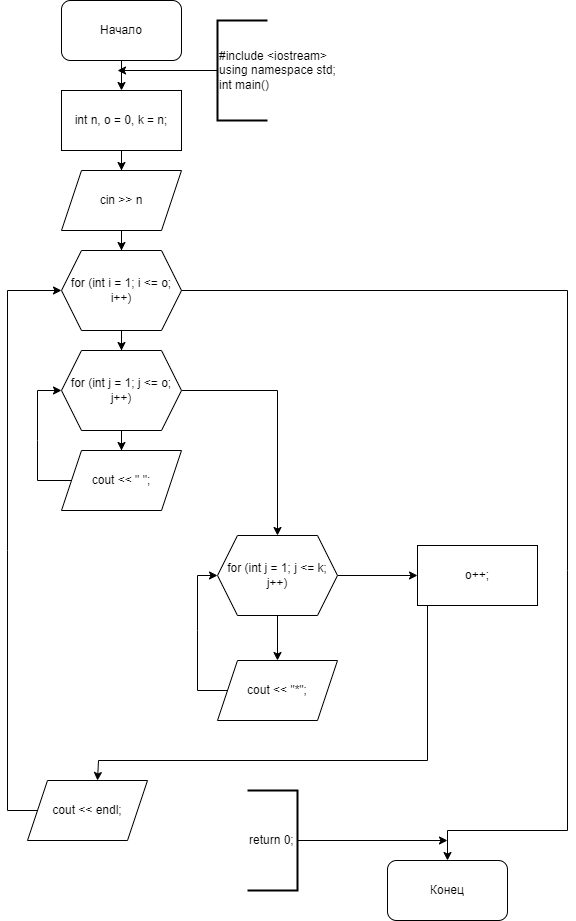

The diagram above was exported from draw.io. Its source (the exported page's mxGraphModel, read from the mxfile embedded in the PNG):
<mxGraphModel dx="1050" dy="522" grid="1" gridSize="10" guides="1" tooltips="1" connect="1" arrows="1" fold="1" page="1" pageScale="1" pageWidth="827" pageHeight="1169" math="0" shadow="0">
  <root>
    <mxCell id="WIyWlLk6GJQsqaUBKTNV-0" />
    <mxCell id="WIyWlLk6GJQsqaUBKTNV-1" parent="WIyWlLk6GJQsqaUBKTNV-0" />
    <mxCell id="fn8xnlxrzJgL5h6K_XYt-0" value="Начало" style="rounded=1;whiteSpace=wrap;html=1;" parent="WIyWlLk6GJQsqaUBKTNV-1" vertex="1">
      <mxGeometry x="354" y="10" width="120" height="60" as="geometry" />
    </mxCell>
    <mxCell id="fn8xnlxrzJgL5h6K_XYt-6" value="" style="edgeStyle=orthogonalEdgeStyle;rounded=0;orthogonalLoop=1;jettySize=auto;html=1;" parent="WIyWlLk6GJQsqaUBKTNV-1" source="fn8xnlxrzJgL5h6K_XYt-1" target="fn8xnlxrzJgL5h6K_XYt-5" edge="1">
      <mxGeometry relative="1" as="geometry" />
    </mxCell>
    <mxCell id="fn8xnlxrzJgL5h6K_XYt-1" value="int n, o = 0, k = n;" style="rounded=0;whiteSpace=wrap;html=1;" parent="WIyWlLk6GJQsqaUBKTNV-1" vertex="1">
      <mxGeometry x="354" y="100" width="120" height="60" as="geometry" />
    </mxCell>
    <mxCell id="fn8xnlxrzJgL5h6K_XYt-2" value="" style="endArrow=classic;html=1;rounded=0;exitX=0.5;exitY=1;exitDx=0;exitDy=0;entryX=0.5;entryY=0;entryDx=0;entryDy=0;" parent="WIyWlLk6GJQsqaUBKTNV-1" source="fn8xnlxrzJgL5h6K_XYt-0" target="fn8xnlxrzJgL5h6K_XYt-1" edge="1">
      <mxGeometry width="50" height="50" relative="1" as="geometry">
        <mxPoint x="390" y="150" as="sourcePoint" />
        <mxPoint x="440" y="100" as="targetPoint" />
      </mxGeometry>
    </mxCell>
    <mxCell id="fn8xnlxrzJgL5h6K_XYt-3" value="" style="endArrow=classic;html=1;rounded=0;exitX=0;exitY=0.5;exitDx=0;exitDy=0;exitPerimeter=0;" parent="WIyWlLk6GJQsqaUBKTNV-1" source="fn8xnlxrzJgL5h6K_XYt-4" edge="1">
      <mxGeometry width="50" height="50" relative="1" as="geometry">
        <mxPoint x="514" y="80" as="sourcePoint" />
        <mxPoint x="410" y="80" as="targetPoint" />
      </mxGeometry>
    </mxCell>
    <mxCell id="fn8xnlxrzJgL5h6K_XYt-4" value="&lt;div&gt;#include &amp;lt;iostream&amp;gt;&lt;/div&gt;&lt;div&gt;using namespace std;&lt;/div&gt;&lt;div&gt;int main()&lt;/div&gt;" style="strokeWidth=2;html=1;shape=mxgraph.flowchart.annotation_1;align=left;pointerEvents=1;" parent="WIyWlLk6GJQsqaUBKTNV-1" vertex="1">
      <mxGeometry x="510" y="30" width="50" height="100" as="geometry" />
    </mxCell>
    <mxCell id="fn8xnlxrzJgL5h6K_XYt-8" value="" style="edgeStyle=orthogonalEdgeStyle;rounded=0;orthogonalLoop=1;jettySize=auto;html=1;" parent="WIyWlLk6GJQsqaUBKTNV-1" source="fn8xnlxrzJgL5h6K_XYt-5" target="fn8xnlxrzJgL5h6K_XYt-7" edge="1">
      <mxGeometry relative="1" as="geometry" />
    </mxCell>
    <mxCell id="fn8xnlxrzJgL5h6K_XYt-5" value="cin &amp;gt;&amp;gt; n" style="shape=parallelogram;perimeter=parallelogramPerimeter;whiteSpace=wrap;html=1;fixedSize=1;rounded=0;" parent="WIyWlLk6GJQsqaUBKTNV-1" vertex="1">
      <mxGeometry x="354" y="180" width="120" height="60" as="geometry" />
    </mxCell>
    <mxCell id="fn8xnlxrzJgL5h6K_XYt-10" value="" style="edgeStyle=orthogonalEdgeStyle;rounded=0;orthogonalLoop=1;jettySize=auto;html=1;" parent="WIyWlLk6GJQsqaUBKTNV-1" source="fn8xnlxrzJgL5h6K_XYt-7" target="fn8xnlxrzJgL5h6K_XYt-9" edge="1">
      <mxGeometry relative="1" as="geometry" />
    </mxCell>
    <mxCell id="fn8xnlxrzJgL5h6K_XYt-7" value="for (int i = 1; i &amp;lt;= o; i++)" style="shape=hexagon;perimeter=hexagonPerimeter2;whiteSpace=wrap;html=1;fixedSize=1;rounded=0;" parent="WIyWlLk6GJQsqaUBKTNV-1" vertex="1">
      <mxGeometry x="354" y="260" width="120" height="80" as="geometry" />
    </mxCell>
    <mxCell id="fn8xnlxrzJgL5h6K_XYt-16" value="" style="edgeStyle=orthogonalEdgeStyle;rounded=0;orthogonalLoop=1;jettySize=auto;html=1;" parent="WIyWlLk6GJQsqaUBKTNV-1" source="fn8xnlxrzJgL5h6K_XYt-9" target="fn8xnlxrzJgL5h6K_XYt-15" edge="1">
      <mxGeometry relative="1" as="geometry" />
    </mxCell>
    <mxCell id="fn8xnlxrzJgL5h6K_XYt-20" value="" style="edgeStyle=orthogonalEdgeStyle;rounded=0;orthogonalLoop=1;jettySize=auto;html=1;" parent="WIyWlLk6GJQsqaUBKTNV-1" source="fn8xnlxrzJgL5h6K_XYt-9" target="fn8xnlxrzJgL5h6K_XYt-19" edge="1">
      <mxGeometry relative="1" as="geometry" />
    </mxCell>
    <mxCell id="fn8xnlxrzJgL5h6K_XYt-9" value="for (int j = 1; j &amp;lt;= o; j++)" style="shape=hexagon;perimeter=hexagonPerimeter2;whiteSpace=wrap;html=1;fixedSize=1;rounded=0;" parent="WIyWlLk6GJQsqaUBKTNV-1" vertex="1">
      <mxGeometry x="354" y="360" width="120" height="80" as="geometry" />
    </mxCell>
    <mxCell id="fn8xnlxrzJgL5h6K_XYt-15" value="cout &amp;lt;&amp;lt; &quot; &quot;;" style="shape=parallelogram;perimeter=parallelogramPerimeter;whiteSpace=wrap;html=1;fixedSize=1;rounded=0;" parent="WIyWlLk6GJQsqaUBKTNV-1" vertex="1">
      <mxGeometry x="354" y="460" width="120" height="60" as="geometry" />
    </mxCell>
    <mxCell id="fn8xnlxrzJgL5h6K_XYt-18" value="" style="endArrow=classic;html=1;rounded=0;exitX=0;exitY=0.5;exitDx=0;exitDy=0;entryX=0;entryY=0.5;entryDx=0;entryDy=0;" parent="WIyWlLk6GJQsqaUBKTNV-1" source="fn8xnlxrzJgL5h6K_XYt-15" target="fn8xnlxrzJgL5h6K_XYt-9" edge="1">
      <mxGeometry width="50" height="50" relative="1" as="geometry">
        <mxPoint x="310" y="400" as="sourcePoint" />
        <mxPoint x="360" y="350" as="targetPoint" />
        <Array as="points">
          <mxPoint x="330" y="490" />
          <mxPoint x="330" y="450" />
          <mxPoint x="330" y="400" />
        </Array>
      </mxGeometry>
    </mxCell>
    <mxCell id="fn8xnlxrzJgL5h6K_XYt-24" value="" style="edgeStyle=orthogonalEdgeStyle;rounded=0;orthogonalLoop=1;jettySize=auto;html=1;exitX=0.5;exitY=1;exitDx=0;exitDy=0;" parent="WIyWlLk6GJQsqaUBKTNV-1" source="fn8xnlxrzJgL5h6K_XYt-19" target="fn8xnlxrzJgL5h6K_XYt-23" edge="1">
      <mxGeometry relative="1" as="geometry" />
    </mxCell>
    <mxCell id="fn8xnlxrzJgL5h6K_XYt-27" value="" style="edgeStyle=orthogonalEdgeStyle;rounded=0;orthogonalLoop=1;jettySize=auto;html=1;" parent="WIyWlLk6GJQsqaUBKTNV-1" source="fn8xnlxrzJgL5h6K_XYt-19" target="fn8xnlxrzJgL5h6K_XYt-26" edge="1">
      <mxGeometry relative="1" as="geometry" />
    </mxCell>
    <mxCell id="fn8xnlxrzJgL5h6K_XYt-19" value="for (int j = 1; j &amp;lt;= k; j++)" style="shape=hexagon;perimeter=hexagonPerimeter2;whiteSpace=wrap;html=1;fixedSize=1;rounded=0;" parent="WIyWlLk6GJQsqaUBKTNV-1" vertex="1">
      <mxGeometry x="510" y="545" width="120" height="80" as="geometry" />
    </mxCell>
    <mxCell id="fn8xnlxrzJgL5h6K_XYt-23" value="cout &amp;lt;&amp;lt; &quot;*&quot;;" style="shape=parallelogram;perimeter=parallelogramPerimeter;whiteSpace=wrap;html=1;fixedSize=1;rounded=0;" parent="WIyWlLk6GJQsqaUBKTNV-1" vertex="1">
      <mxGeometry x="510" y="670" width="120" height="60" as="geometry" />
    </mxCell>
    <mxCell id="fn8xnlxrzJgL5h6K_XYt-25" value="" style="endArrow=classic;html=1;rounded=0;exitX=0;exitY=0.5;exitDx=0;exitDy=0;entryX=0;entryY=0.5;entryDx=0;entryDy=0;" parent="WIyWlLk6GJQsqaUBKTNV-1" source="fn8xnlxrzJgL5h6K_XYt-23" target="fn8xnlxrzJgL5h6K_XYt-19" edge="1">
      <mxGeometry width="50" height="50" relative="1" as="geometry">
        <mxPoint x="310" y="670" as="sourcePoint" />
        <mxPoint x="360" y="620" as="targetPoint" />
        <Array as="points">
          <mxPoint x="490" y="700" />
          <mxPoint x="490" y="640" />
          <mxPoint x="490" y="585" />
        </Array>
      </mxGeometry>
    </mxCell>
    <mxCell id="fn8xnlxrzJgL5h6K_XYt-29" value="" style="edgeStyle=orthogonalEdgeStyle;rounded=0;orthogonalLoop=1;jettySize=auto;html=1;" parent="WIyWlLk6GJQsqaUBKTNV-1" edge="1">
      <mxGeometry relative="1" as="geometry">
        <mxPoint x="720" y="585" as="sourcePoint" />
        <mxPoint x="390" y="790" as="targetPoint" />
        <Array as="points">
          <mxPoint x="720" y="770" />
          <mxPoint x="391" y="770" />
        </Array>
      </mxGeometry>
    </mxCell>
    <mxCell id="fn8xnlxrzJgL5h6K_XYt-26" value="o++;" style="whiteSpace=wrap;html=1;rounded=0;" parent="WIyWlLk6GJQsqaUBKTNV-1" vertex="1">
      <mxGeometry x="710" y="555" width="120" height="60" as="geometry" />
    </mxCell>
    <mxCell id="fn8xnlxrzJgL5h6K_XYt-28" value="cout &amp;lt;&amp;lt; endl;" style="shape=parallelogram;perimeter=parallelogramPerimeter;whiteSpace=wrap;html=1;fixedSize=1;rounded=0;" parent="WIyWlLk6GJQsqaUBKTNV-1" vertex="1">
      <mxGeometry x="320" y="790" width="120" height="60" as="geometry" />
    </mxCell>
    <mxCell id="fn8xnlxrzJgL5h6K_XYt-30" value="" style="endArrow=classic;html=1;rounded=0;exitX=0;exitY=0.5;exitDx=0;exitDy=0;entryX=0;entryY=0.5;entryDx=0;entryDy=0;" parent="WIyWlLk6GJQsqaUBKTNV-1" source="fn8xnlxrzJgL5h6K_XYt-28" target="fn8xnlxrzJgL5h6K_XYt-7" edge="1">
      <mxGeometry width="50" height="50" relative="1" as="geometry">
        <mxPoint x="-30" y="570" as="sourcePoint" />
        <mxPoint x="20" y="520" as="targetPoint" />
        <Array as="points">
          <mxPoint x="300" y="820" />
          <mxPoint x="300" y="560" />
          <mxPoint x="300" y="300" />
        </Array>
      </mxGeometry>
    </mxCell>
    <mxCell id="fn8xnlxrzJgL5h6K_XYt-31" value="Конец" style="rounded=1;whiteSpace=wrap;html=1;" parent="WIyWlLk6GJQsqaUBKTNV-1" vertex="1">
      <mxGeometry x="680" y="870" width="120" height="60" as="geometry" />
    </mxCell>
    <mxCell id="fn8xnlxrzJgL5h6K_XYt-32" value="" style="endArrow=classic;html=1;rounded=0;entryX=0.5;entryY=0;entryDx=0;entryDy=0;exitX=1;exitY=0.5;exitDx=0;exitDy=0;" parent="WIyWlLk6GJQsqaUBKTNV-1" source="fn8xnlxrzJgL5h6K_XYt-7" target="fn8xnlxrzJgL5h6K_XYt-31" edge="1">
      <mxGeometry width="50" height="50" relative="1" as="geometry">
        <mxPoint x="220" y="760" as="sourcePoint" />
        <mxPoint x="270" y="710" as="targetPoint" />
        <Array as="points">
          <mxPoint x="860" y="300" />
          <mxPoint x="860" y="580" />
          <mxPoint x="860" y="840" />
          <mxPoint x="740" y="840" />
        </Array>
      </mxGeometry>
    </mxCell>
    <mxCell id="fn8xnlxrzJgL5h6K_XYt-33" value="" style="endArrow=classic;html=1;rounded=0;exitX=0;exitY=0.5;exitDx=0;exitDy=0;exitPerimeter=0;" parent="WIyWlLk6GJQsqaUBKTNV-1" source="fn8xnlxrzJgL5h6K_XYt-34" edge="1">
      <mxGeometry width="50" height="50" relative="1" as="geometry">
        <mxPoint x="600" y="850" as="sourcePoint" />
        <mxPoint x="740" y="850" as="targetPoint" />
      </mxGeometry>
    </mxCell>
    <mxCell id="fn8xnlxrzJgL5h6K_XYt-34" value="return 0;" style="strokeWidth=2;html=1;shape=mxgraph.flowchart.annotation_1;align=left;pointerEvents=1;direction=west;" parent="WIyWlLk6GJQsqaUBKTNV-1" vertex="1">
      <mxGeometry x="540" y="800" width="50" height="100" as="geometry" />
    </mxCell>
  </root>
</mxGraphModel>